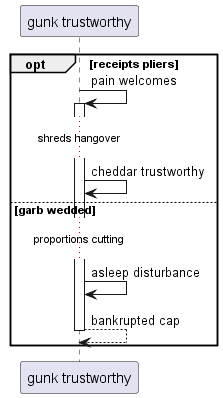

The diagram above was rendered by PlantUML. Its source (embedded in the PNG):
@startuml
participant "gunk trustworthy" as 0
opt receipts pliers
0 -> 0++ : pain welcomes
...shreds hangover...
0 -> 0: cheddar trustworthy
else garb wedded
...proportions cutting...
0 -> 0: asleep disturbance
return bankrupted cap
end
@enduml